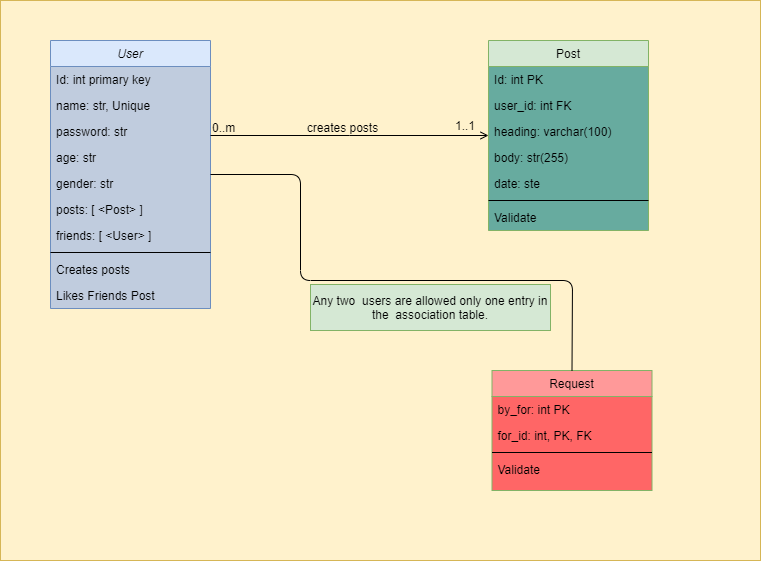

The diagram above was exported from draw.io. Its source (the exported page's mxGraphModel, read from the mxfile embedded in the PNG):
<mxGraphModel dx="1422" dy="794" grid="1" gridSize="10" guides="1" tooltips="1" connect="1" arrows="1" fold="1" page="1" pageScale="1" pageWidth="1169" pageHeight="827" math="0" shadow="0">
  <root>
    <mxCell id="WIyWlLk6GJQsqaUBKTNV-0" />
    <mxCell id="WIyWlLk6GJQsqaUBKTNV-1" parent="WIyWlLk6GJQsqaUBKTNV-0" />
    <mxCell id="SoS-369YktXLQloONMHA-0" value="" style="rounded=0;whiteSpace=wrap;html=1;fillColor=#fff2cc;strokeColor=#d6b656;" vertex="1" parent="WIyWlLk6GJQsqaUBKTNV-1">
      <mxGeometry x="50" y="80" width="760" height="560" as="geometry" />
    </mxCell>
    <mxCell id="SoS-369YktXLQloONMHA-1" value="User" style="swimlane;fontStyle=2;align=center;verticalAlign=top;childLayout=stackLayout;horizontal=1;startSize=26;horizontalStack=0;resizeParent=1;resizeLast=0;collapsible=1;marginBottom=0;rounded=0;shadow=0;strokeWidth=1;strokeColor=#6c8ebf;swimlaneFillColor=#C0CCDE;fillColor=#DAE8FC;" vertex="1" parent="WIyWlLk6GJQsqaUBKTNV-1">
      <mxGeometry x="100" y="120" width="160" height="268" as="geometry">
        <mxRectangle x="230" y="140" width="160" height="26" as="alternateBounds" />
      </mxGeometry>
    </mxCell>
    <mxCell id="SoS-369YktXLQloONMHA-2" value="Id: int primary key" style="text;align=left;verticalAlign=top;spacingLeft=4;spacingRight=4;overflow=hidden;rotatable=0;points=[[0,0.5],[1,0.5]];portConstraint=eastwest;" vertex="1" parent="SoS-369YktXLQloONMHA-1">
      <mxGeometry y="26" width="160" height="26" as="geometry" />
    </mxCell>
    <mxCell id="SoS-369YktXLQloONMHA-3" value="name: str, Unique" style="text;align=left;verticalAlign=top;spacingLeft=4;spacingRight=4;overflow=hidden;rotatable=0;points=[[0,0.5],[1,0.5]];portConstraint=eastwest;rounded=0;shadow=0;html=0;" vertex="1" parent="SoS-369YktXLQloONMHA-1">
      <mxGeometry y="52" width="160" height="26" as="geometry" />
    </mxCell>
    <mxCell id="SoS-369YktXLQloONMHA-4" value="password: str" style="text;align=left;verticalAlign=top;spacingLeft=4;spacingRight=4;overflow=hidden;rotatable=0;points=[[0,0.5],[1,0.5]];portConstraint=eastwest;" vertex="1" parent="SoS-369YktXLQloONMHA-1">
      <mxGeometry y="78" width="160" height="26" as="geometry" />
    </mxCell>
    <mxCell id="SoS-369YktXLQloONMHA-5" value="age: str" style="text;align=left;verticalAlign=top;spacingLeft=4;spacingRight=4;overflow=hidden;rotatable=0;points=[[0,0.5],[1,0.5]];portConstraint=eastwest;rounded=0;shadow=0;html=0;" vertex="1" parent="SoS-369YktXLQloONMHA-1">
      <mxGeometry y="104" width="160" height="26" as="geometry" />
    </mxCell>
    <mxCell id="SoS-369YktXLQloONMHA-6" value="gender: str" style="text;align=left;verticalAlign=top;spacingLeft=4;spacingRight=4;overflow=hidden;rotatable=0;points=[[0,0.5],[1,0.5]];portConstraint=eastwest;rounded=0;shadow=0;html=0;" vertex="1" parent="SoS-369YktXLQloONMHA-1">
      <mxGeometry y="130" width="160" height="26" as="geometry" />
    </mxCell>
    <mxCell id="SoS-369YktXLQloONMHA-31" value="posts: [ &lt;Post&gt; ]" style="text;align=left;verticalAlign=top;spacingLeft=4;spacingRight=4;overflow=hidden;rotatable=0;points=[[0,0.5],[1,0.5]];portConstraint=eastwest;rounded=0;shadow=0;html=0;" vertex="1" parent="SoS-369YktXLQloONMHA-1">
      <mxGeometry y="156" width="160" height="26" as="geometry" />
    </mxCell>
    <mxCell id="SoS-369YktXLQloONMHA-30" value="friends: [ &lt;User&gt; ]" style="text;align=left;verticalAlign=top;spacingLeft=4;spacingRight=4;overflow=hidden;rotatable=0;points=[[0,0.5],[1,0.5]];portConstraint=eastwest;rounded=0;shadow=0;html=0;" vertex="1" parent="SoS-369YktXLQloONMHA-1">
      <mxGeometry y="182" width="160" height="26" as="geometry" />
    </mxCell>
    <mxCell id="SoS-369YktXLQloONMHA-7" value="" style="line;html=1;strokeWidth=1;align=left;verticalAlign=middle;spacingTop=-1;spacingLeft=3;spacingRight=3;rotatable=0;labelPosition=right;points=[];portConstraint=eastwest;" vertex="1" parent="SoS-369YktXLQloONMHA-1">
      <mxGeometry y="208" width="160" height="8" as="geometry" />
    </mxCell>
    <mxCell id="SoS-369YktXLQloONMHA-8" value="Creates posts&#10;" style="text;align=left;verticalAlign=top;spacingLeft=4;spacingRight=4;overflow=hidden;rotatable=0;points=[[0,0.5],[1,0.5]];portConstraint=eastwest;" vertex="1" parent="SoS-369YktXLQloONMHA-1">
      <mxGeometry y="216" width="160" height="26" as="geometry" />
    </mxCell>
    <mxCell id="SoS-369YktXLQloONMHA-9" value="Likes Friends Post" style="text;align=left;verticalAlign=top;spacingLeft=4;spacingRight=4;overflow=hidden;rotatable=0;points=[[0,0.5],[1,0.5]];portConstraint=eastwest;" vertex="1" parent="SoS-369YktXLQloONMHA-1">
      <mxGeometry y="242" width="160" height="26" as="geometry" />
    </mxCell>
    <mxCell id="SoS-369YktXLQloONMHA-10" value="Post" style="swimlane;fontStyle=0;align=center;verticalAlign=top;childLayout=stackLayout;horizontal=1;startSize=26;horizontalStack=0;resizeParent=1;resizeLast=0;collapsible=1;marginBottom=0;rounded=0;shadow=0;strokeWidth=1;fillColor=#d5e8d4;strokeColor=#82b366;swimlaneFillColor=#67AB9F;" vertex="1" parent="WIyWlLk6GJQsqaUBKTNV-1">
      <mxGeometry x="538" y="120" width="160" height="190" as="geometry">
        <mxRectangle x="550" y="140" width="160" height="26" as="alternateBounds" />
      </mxGeometry>
    </mxCell>
    <mxCell id="SoS-369YktXLQloONMHA-11" value="Id: int PK" style="text;align=left;verticalAlign=top;spacingLeft=4;spacingRight=4;overflow=hidden;rotatable=0;points=[[0,0.5],[1,0.5]];portConstraint=eastwest;" vertex="1" parent="SoS-369YktXLQloONMHA-10">
      <mxGeometry y="26" width="160" height="26" as="geometry" />
    </mxCell>
    <mxCell id="SoS-369YktXLQloONMHA-12" value="user_id: int FK" style="text;align=left;verticalAlign=top;spacingLeft=4;spacingRight=4;overflow=hidden;rotatable=0;points=[[0,0.5],[1,0.5]];portConstraint=eastwest;rounded=0;shadow=0;html=0;" vertex="1" parent="SoS-369YktXLQloONMHA-10">
      <mxGeometry y="52" width="160" height="26" as="geometry" />
    </mxCell>
    <mxCell id="SoS-369YktXLQloONMHA-13" value="heading: varchar(100)" style="text;align=left;verticalAlign=top;spacingLeft=4;spacingRight=4;overflow=hidden;rotatable=0;points=[[0,0.5],[1,0.5]];portConstraint=eastwest;rounded=0;shadow=0;html=0;" vertex="1" parent="SoS-369YktXLQloONMHA-10">
      <mxGeometry y="78" width="160" height="26" as="geometry" />
    </mxCell>
    <mxCell id="SoS-369YktXLQloONMHA-14" value="body: str(255)" style="text;align=left;verticalAlign=top;spacingLeft=4;spacingRight=4;overflow=hidden;rotatable=0;points=[[0,0.5],[1,0.5]];portConstraint=eastwest;rounded=0;shadow=0;html=0;" vertex="1" parent="SoS-369YktXLQloONMHA-10">
      <mxGeometry y="104" width="160" height="26" as="geometry" />
    </mxCell>
    <mxCell id="SoS-369YktXLQloONMHA-29" value="date: ste" style="text;align=left;verticalAlign=top;spacingLeft=4;spacingRight=4;overflow=hidden;rotatable=0;points=[[0,0.5],[1,0.5]];portConstraint=eastwest;rounded=0;shadow=0;html=0;" vertex="1" parent="SoS-369YktXLQloONMHA-10">
      <mxGeometry y="130" width="160" height="26" as="geometry" />
    </mxCell>
    <mxCell id="SoS-369YktXLQloONMHA-15" value="" style="line;html=1;strokeWidth=1;align=left;verticalAlign=middle;spacingTop=-1;spacingLeft=3;spacingRight=3;rotatable=0;labelPosition=right;points=[];portConstraint=eastwest;" vertex="1" parent="SoS-369YktXLQloONMHA-10">
      <mxGeometry y="156" width="160" height="8" as="geometry" />
    </mxCell>
    <mxCell id="SoS-369YktXLQloONMHA-16" value="Validate" style="text;align=left;verticalAlign=top;spacingLeft=4;spacingRight=4;overflow=hidden;rotatable=0;points=[[0,0.5],[1,0.5]];portConstraint=eastwest;" vertex="1" parent="SoS-369YktXLQloONMHA-10">
      <mxGeometry y="164" width="160" height="26" as="geometry" />
    </mxCell>
    <mxCell id="SoS-369YktXLQloONMHA-17" value="" style="endArrow=open;shadow=0;strokeWidth=1;rounded=0;endFill=1;edgeStyle=elbowEdgeStyle;elbow=vertical;" edge="1" parent="WIyWlLk6GJQsqaUBKTNV-1" source="SoS-369YktXLQloONMHA-1" target="SoS-369YktXLQloONMHA-10">
      <mxGeometry x="0.5" y="41" relative="1" as="geometry">
        <mxPoint x="410" y="192" as="sourcePoint" />
        <mxPoint x="570" y="192" as="targetPoint" />
        <mxPoint x="-40" y="32" as="offset" />
      </mxGeometry>
    </mxCell>
    <mxCell id="SoS-369YktXLQloONMHA-18" value="0..m" style="resizable=0;align=left;verticalAlign=bottom;labelBackgroundColor=none;fontSize=12;" connectable="0" vertex="1" parent="SoS-369YktXLQloONMHA-17">
      <mxGeometry x="-1" relative="1" as="geometry">
        <mxPoint y="1" as="offset" />
      </mxGeometry>
    </mxCell>
    <mxCell id="SoS-369YktXLQloONMHA-19" value="1..1" style="resizable=0;align=right;verticalAlign=bottom;labelBackgroundColor=none;fontSize=12;" connectable="0" vertex="1" parent="SoS-369YktXLQloONMHA-17">
      <mxGeometry x="1" relative="1" as="geometry">
        <mxPoint x="-12" y="-1" as="offset" />
      </mxGeometry>
    </mxCell>
    <mxCell id="SoS-369YktXLQloONMHA-20" value="creates posts" style="text;html=1;resizable=0;points=[];;align=center;verticalAlign=middle;labelBackgroundColor=none;rounded=0;shadow=0;strokeWidth=1;fontSize=12;" vertex="1" connectable="0" parent="SoS-369YktXLQloONMHA-17">
      <mxGeometry x="0.5" y="49" relative="1" as="geometry">
        <mxPoint x="-78" y="40" as="offset" />
      </mxGeometry>
    </mxCell>
    <mxCell id="SoS-369YktXLQloONMHA-21" value="Request" style="swimlane;fontStyle=0;align=center;verticalAlign=top;childLayout=stackLayout;horizontal=1;startSize=26;horizontalStack=0;resizeParent=1;resizeLast=0;collapsible=1;marginBottom=0;rounded=0;shadow=0;strokeWidth=1;strokeColor=#82b366;swimlaneFillColor=#FF6666;fillColor=#FF9999;" vertex="1" parent="WIyWlLk6GJQsqaUBKTNV-1">
      <mxGeometry x="541.5" y="450" width="160" height="120" as="geometry">
        <mxRectangle x="550" y="140" width="160" height="26" as="alternateBounds" />
      </mxGeometry>
    </mxCell>
    <mxCell id="SoS-369YktXLQloONMHA-22" value="by_for: int PK" style="text;align=left;verticalAlign=top;spacingLeft=4;spacingRight=4;overflow=hidden;rotatable=0;points=[[0,0.5],[1,0.5]];portConstraint=eastwest;" vertex="1" parent="SoS-369YktXLQloONMHA-21">
      <mxGeometry y="26" width="160" height="26" as="geometry" />
    </mxCell>
    <mxCell id="SoS-369YktXLQloONMHA-23" value="for_id: int, PK, FK" style="text;align=left;verticalAlign=top;spacingLeft=4;spacingRight=4;overflow=hidden;rotatable=0;points=[[0,0.5],[1,0.5]];portConstraint=eastwest;rounded=0;shadow=0;html=0;" vertex="1" parent="SoS-369YktXLQloONMHA-21">
      <mxGeometry y="52" width="160" height="26" as="geometry" />
    </mxCell>
    <mxCell id="SoS-369YktXLQloONMHA-26" value="" style="line;html=1;strokeWidth=1;align=left;verticalAlign=middle;spacingTop=-1;spacingLeft=3;spacingRight=3;rotatable=0;labelPosition=right;points=[];portConstraint=eastwest;" vertex="1" parent="SoS-369YktXLQloONMHA-21">
      <mxGeometry y="78" width="160" height="8" as="geometry" />
    </mxCell>
    <mxCell id="SoS-369YktXLQloONMHA-27" value="Validate" style="text;align=left;verticalAlign=top;spacingLeft=4;spacingRight=4;overflow=hidden;rotatable=0;points=[[0,0.5],[1,0.5]];portConstraint=eastwest;" vertex="1" parent="SoS-369YktXLQloONMHA-21">
      <mxGeometry y="86" width="160" height="26" as="geometry" />
    </mxCell>
    <mxCell id="SoS-369YktXLQloONMHA-28" value="" style="resizable=0;align=right;verticalAlign=bottom;labelBackgroundColor=none;fontSize=12;" connectable="0" vertex="1" parent="WIyWlLk6GJQsqaUBKTNV-1">
      <mxGeometry x="534.5" y="530" as="geometry" />
    </mxCell>
    <mxCell id="SoS-369YktXLQloONMHA-32" value="" style="endArrow=none;html=1;entryX=0.5;entryY=0;entryDx=0;entryDy=0;" edge="1" parent="WIyWlLk6GJQsqaUBKTNV-1" source="SoS-369YktXLQloONMHA-1" target="SoS-369YktXLQloONMHA-21">
      <mxGeometry width="50" height="50" relative="1" as="geometry">
        <mxPoint x="360" y="430" as="sourcePoint" />
        <mxPoint x="410" y="380" as="targetPoint" />
        <Array as="points">
          <mxPoint x="350" y="254" />
          <mxPoint x="350" y="360" />
          <mxPoint x="622" y="360" />
        </Array>
      </mxGeometry>
    </mxCell>
    <mxCell id="SoS-369YktXLQloONMHA-33" value="Any two&amp;nbsp; users are allowed only one entry in the&amp;nbsp; association table." style="text;html=1;strokeColor=#82b366;fillColor=#d5e8d4;align=center;verticalAlign=middle;whiteSpace=wrap;rounded=0;" vertex="1" parent="WIyWlLk6GJQsqaUBKTNV-1">
      <mxGeometry x="360" y="364" width="240" height="46" as="geometry" />
    </mxCell>
  </root>
</mxGraphModel>